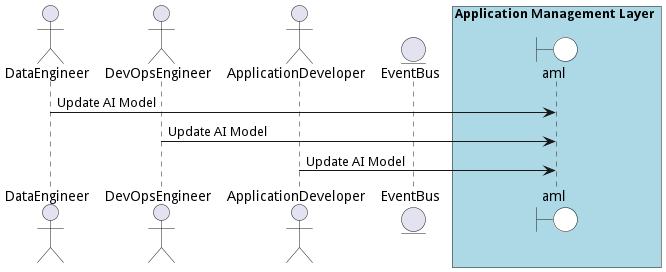

The diagram above was rendered by PlantUML. Its source (embedded in the PNG):
@startuml

actor "DataEngineer"

actor "DevOpsEngineer"

actor "ApplicationDeveloper"


entity EventBus

box Application Management Layer #lightblue
    boundary aml #white
end box



"DataEngineer" -> aml: Update AI Model


"DevOpsEngineer" -> aml: Update AI Model


"ApplicationDeveloper" -> aml: Update AI Model



@enduml